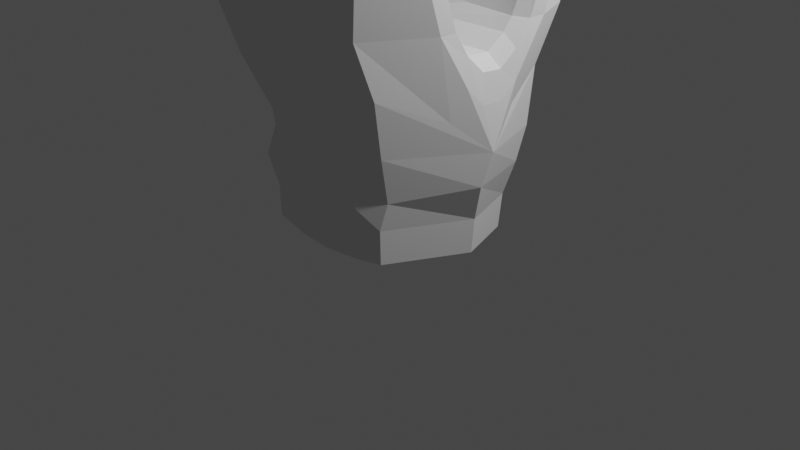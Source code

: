 # Source: untitled.blend  (saved by Blender 2.83.19; exported with 4.5.12 LTS)
import bpy
from mathutils import Matrix  # noqa: F401  (used for matrix-valued properties, if any)

bpy.ops.wm.read_factory_settings(use_empty=True)
scene = bpy.context.scene
scene.name = 'Scene'

# ---- collections
col_collection = bpy.data.collections.new('Collection'); scene.collection.children.link(col_collection)

# ---- world
world_world = bpy.data.worlds.new('World'); scene.world = world_world
world_world.use_nodes = True; world_world.node_tree.nodes.clear()
_N = world_world.node_tree.nodes; _L = world_world.node_tree.links
n0 = _N.new('ShaderNodeOutputWorld'); n0.name = 'World Output'; n0.location = (300, 300)
n1 = _N.new('ShaderNodeBackground'); n1.name = 'Background'; n1.location = (10, 300)
n1.inputs[0].default_value = (0.05088, 0.05088, 0.05088, 1.0)
_L.new(n1.outputs[0], n0.inputs[0])
n0.is_active_output = True
world_world.color = (0.05088, 0.05088, 0.05088)
world_world.use_sun_shadow = False
world_world.sun_shadow_jitter_overblur = 0.0

# ---- cameras
cam_camera = bpy.data.cameras.new('Camera')
cam_camera.clip_end = 100.0
cam_camera.ortho_scale = 7.314

# ---- lights
light_light = bpy.data.lights.new('Light', 'POINT')
light_light.transmission_factor = 0.0
light_light.energy = 1000.0
light_light.shadow_soft_size = 0.1
light_light.shadow_maximum_resolution = 0.006
light_light.use_absolute_resolution = True

# ---- meshes
me_cube_001 = bpy.data.meshes.new('Cube.001')
me_cube_001.from_pydata([(-0.9, -0.8, 0.0), (-0.8193, -0.8478, 1.093), (-0.7, 0.8, 0.0), (-0.8521, 0.9845, 1.1), (0.6, -0.8, 0.0), (0.7314, -0.9023, 1.129), (0.8, 0.6, 0.0), (0.9845, 0.7396, 1.1), (-1.0, 0.0, 0.0), (-1.219, 0.004987, 1.1), (1.0, 0.0, 0.0), (1.229, 0.004987, 1.1), (-1.137, -1.01, 1.7), (-0.8833, 1.022, 1.7), (0.7683, -1.01, 1.7), (1.022, 0.7683, 1.7), (-0.85, 1.288, 2.247), (1.056, 1.034, 2.247), (0.05039, 0.4344, 2.247), (0.7113, -1.186, 2.247), (-1.194, -1.186, 2.247), (-0.05091, -0.3785, 2.247), (-0.85, 1.288, 2.873), (1.056, 1.034, 2.873), (0.2611, 0.6307, 2.873), (0.8131, -1.242, 2.909), (-1.194, -1.195, 2.873), (-0.05091, -0.6945, 2.873), (-0.85, 1.288, 3.695), (1.056, 1.034, 3.695), (0.2611, 0.8113, 3.695), (0.7113, -1.195, 3.695), (-1.194, -1.195, 3.695), (-0.05091, -0.7984, 3.718), (-0.85, 0.9911, 4.461), (1.056, 0.7946, 4.461), (0.2611, 0.6222, 4.461), (0.7113, -0.9302, 4.461), (-1.194, -0.9302, 4.461), (-0.05091, -0.6151, 4.415), (-0.85, 0.6888, 5.111), (1.056, 0.6337, 4.939), (0.2611, 0.4452, 4.841), (0.7113, -0.6519, 5.108), (-1.194, -0.6519, 5.108), (-0.05091, -0.4143, 4.867), (-0.8416, 0.3915, 5.486), (1.064, 0.3364, 5.315), (0.6914, -0.2338, 5.52), (-1.186, -0.3482, 5.414), (0.2762, 0.006335, 5.099), (1.218, 0.6189, 2.247), (1.057, 0.3708, 2.247), (1.213, 0.4365, 2.247), (0.9529, -0.3195, 2.247), (1.082, -0.5432, 2.247), (1.101, -0.3785, 2.247), (1.255, 0.7447, 2.873), (1.152, 0.5397, 2.873), (1.29, 0.5886, 2.873), (0.9547, -0.549, 2.873), (1.085, -0.7536, 2.885), (1.102, -0.593, 2.877), (1.342, 0.7209, 3.695), (1.277, 0.5727, 3.695), (1.401, 0.5914, 3.695), (0.9584, -0.5698, 3.7), (1.055, -0.7326, 3.695), (1.095, -0.593, 3.697), (1.316, 0.5738, 4.461), (1.277, 0.4376, 4.461), (1.394, 0.4583, 4.461), (0.934, -0.4836, 4.379), (1.005, -0.6403, 4.406), (1.065, -0.5148, 4.383), (1.337, 0.4403, 4.74), (1.236, 0.3391, 4.658), (1.388, 0.3555, 4.659), (1.032, -0.4288, 4.836), (0.9559, -0.3223, 4.717), (1.087, -0.3436, 4.735), (0.935, 0.05344, 4.921), (1.061, 0.07375, 5.154), (1.093, 0.04579, 4.968), (-0.8756, 0.3758, 2.247), (-1.087, 0.6909, 2.247), (-1.03, 0.4101, 2.247), (-1.107, 0.5254, 2.247), (-1.27, -0.6571, 2.247), (-0.9793, -0.3239, 2.247), (-1.25, -0.4831, 2.247), (-1.143, -0.3612, 2.247), (-0.7599, 0.5427, 2.873), (-0.9925, 0.8549, 2.873), (-0.9174, 0.5736, 2.873), (-1.003, 0.6879, 2.873), (-1.226, -0.7895, 2.925), (-0.9192, -0.5134, 2.942), (-1.194, -0.6261, 2.943), (-1.082, -0.525, 2.949), (-0.6711, 0.5924, 3.695), (-0.937, 0.8649, 3.695), (-0.8305, 0.5998, 3.695), (-0.9278, 0.6995, 3.695), (-1.258, -0.8544, 3.695), (-0.9916, -0.5854, 3.701), (-1.245, -0.6925, 3.696), (-1.148, -0.5941, 3.698), (-0.6659, 0.4537, 4.461), (-0.9168, 0.7395, 4.461), (-0.8252, 0.4692, 4.461), (-0.917, 0.5738, 4.461), (-1.24, -0.7407, 4.461), (-0.9875, -0.4569, 4.449), (-1.236, -0.5781, 4.459), (-1.143, -0.4742, 4.455), (-0.6652, 0.3444, 4.667), (-0.9271, 0.5041, 4.865), (-0.8262, 0.3521, 4.67), (-0.9221, 0.4106, 4.743), (-1.243, -0.5149, 4.941), (-0.988, -0.3287, 4.727), (-1.238, -0.4107, 4.816), (-1.144, -0.3425, 4.737), (-0.9779, 0.02654, 4.931), (-1.157, -0.01746, 5.204), (-1.124, 0.01847, 4.945), (-1.19, 0.002369, 5.045), (0.03771, 0.3121, 2.091), (-0.03586, -0.2769, 2.102), (0.01625, 0.1211, 1.949), (-0.01068, -0.09442, 1.953), (1.223, 0.2702, 1.716), (1.156, -0.2776, 1.745), (1.062, -0.3796, 1.424), (1.229, 0.004978, 1.1), (1.134, 0.3362, 1.465), (1.216, 0.08886, 1.556), (1.191, -0.1116, 1.567), (1.045, 0.2823, 2.114), (0.9657, -0.2473, 2.125), (1.022, 0.1102, 1.964), (0.9928, -0.08364, 1.968), (1.129, -0.2526, 2.021), (1.203, 0.2786, 2.005), (1.159, -0.09008, 1.855), (1.186, 0.1044, 1.849), (-1.243, -0.2766, 1.592), (-1.165, 0.2944, 1.602), (-1.107, 0.3502, 1.319), (-1.219, 0.004971, 1.1), (-1.192, -0.3664, 1.33), (-1.226, -0.09964, 1.421), (-1.197, 0.1093, 1.424), (-0.966, -0.2491, 2.123), (-0.8865, 0.2865, 2.115), (-0.9388, -0.08399, 1.967), (-0.9097, 0.1121, 1.964), (-1.147, 0.2933, 1.876), (-1.227, -0.2653, 1.871), (-1.177, 0.1118, 1.705), (-1.206, -0.09264, 1.703), (-1.048, 0.2847, 2.053), (-1.126, -0.2503, 2.058), (-1.073, 0.1106, 1.896), (-1.101, -0.08519, 1.898), (-0.3794, 0.8916, 0.0), (0.3616, 0.8192, 0.0), (-0.005207, 0.9153, 0.0), (0.3628, 1.05, 1.1), (-0.3734, 1.121, 1.1), (-0.001021, 1.145, 1.1), (0.3682, -0.8773, 0.0), (-0.3806, -0.9154, 0.0), (-0.003635, -0.9393, 0.0), (-0.3582, -1.203, 1.173), (0.3096, -1.121, 1.145), (-0.01448, -1.231, 1.21), (0.3658, 0.0, 0.0), (-0.3804, 0.0, 0.0), (-0.007257, 0.0, 0.0), (-0.3716, 1.169, 1.7), (0.3608, 1.099, 1.7), (-0.0006729, 1.193, 1.7), (0.3478, -1.238, 1.717), (-0.3687, -1.292, 1.721), (-0.006381, -1.332, 1.723), (-0.3377, 1.435, 2.247), (0.3914, 1.366, 2.247), (0.03202, 1.459, 2.247), (0.2885, -1.432, 2.272), (-0.4226, -1.489, 2.278), (-0.06313, -1.532, 2.282), (-0.337, 1.435, 2.873), (0.389, 1.368, 2.873), (0.03149, 1.46, 2.873), (-0.4308, -1.513, 2.878), (0.2925, -1.491, 2.892), (-0.06888, -1.569, 2.883), (0.3866, 1.369, 3.695), (-0.3365, 1.435, 3.695), (0.03096, 1.46, 3.695), (0.314, -1.364, 3.664), (-0.4357, -1.413, 3.655), (-0.05946, -1.443, 3.649), (-0.3409, 1.104, 4.461), (0.3964, 1.05, 4.461), (0.03253, 1.123, 4.461), (0.308, -1.123, 4.449), (-0.4318, -1.177, 4.446), (-0.0601, -1.212, 4.444), (-0.3411, 0.7167, 5.274), (0.3991, 0.7008, 5.234), (0.03327, 0.7207, 5.313), (0.3285, -0.6758, 5.22), (-0.4407, -0.6837, 5.258), (-0.05669, -0.6881, 5.278), (-0.3321, 0.4194, 5.65), (0.4033, 0.4039, 5.612), (0.04061, 0.4235, 5.689), (0.3156, -0.2906, 5.602), (-0.4552, -0.3489, 5.592), (-0.07085, -0.332, 5.634), (-0.8461, -0.8467, 0.3667), (-0.8603, -0.959, 0.7333), (-0.7992, 0.9571, 0.6772), (-0.7206, 0.8251, 0.3667), (0.9514, 0.646, 0.7402), (0.8263, 0.6189, 0.3667), (0.6888, -0.7893, 0.6533), (0.6201, -0.825, 0.3667), (1.153, -0.06013, 0.7474), (1.033, 6.859e-05, 0.3667), (-1.143, 0.003165, 0.7333), (-1.036, -0.01312, 0.3525), (-0.3184, -1.148, 0.7333), (-0.3361, -0.9932, 0.3667), (0.01797, -1.022, 0.3667), (0.04162, -1.184, 0.7333), (0.3638, -0.9465, 0.3667), (0.3897, -1.089, 0.7333), (0.3176, 1.033, 0.7333), (0.3471, 0.8585, 0.3667), (-0.002495, 0.9653, 0.2846), (-0.002395, 1.065, 0.7333), (-0.3624, 0.9275, 0.3667), (-0.3743, 1.041, 0.7333)], [], [(233, 9, 3, 225), (7, 169, 182, 15), (231, 11, 5, 229), (1, 175, 185, 12), (235, 175, 1, 224), (129, 154, 89, 21), (143, 56, 55, 133), (2, 166, 179, 8), (227, 7, 11, 231), (224, 1, 9, 233), (241, 169, 7, 227), (229, 5, 176, 240), (15, 182, 188, 17), (178, 10, 4, 172), (8, 179, 173, 0), (167, 6, 10, 178), (88, 20, 26, 96), (9, 1, 12, 151, 150), (84, 18, 24, 92), (132, 136, 15, 17, 51), (53, 144, 132, 51), (158, 87, 85, 148), (176, 5, 14, 184), (170, 3, 13, 181), (54, 21, 27, 60), (16, 85, 93, 22), (12, 185, 191, 20), (128, 139, 52, 18), (181, 13, 16, 187), (11, 7, 15, 136, 135), (57, 23, 29, 63), (187, 16, 22, 193), (184, 14, 19, 190), (17, 188, 194, 23), (51, 17, 23, 57), (147, 151, 12, 20, 88), (96, 26, 32, 104), (29, 199, 206, 35), (193, 22, 28, 200), (26, 196, 203, 32), (18, 52, 58, 24), (23, 194, 199, 29), (190, 19, 25, 197), (19, 55, 61, 25), (22, 93, 101, 28), (140, 129, 21, 54), (21, 89, 97, 27), (20, 191, 196, 26), (202, 31, 37, 208), (200, 28, 34, 205), (35, 206, 212, 41), (32, 203, 209, 38), (28, 101, 109, 34), (24, 58, 64, 30), (27, 97, 105, 33), (25, 61, 67, 31), (63, 29, 35, 69), (92, 24, 30, 100), (60, 27, 33, 66), (197, 25, 31, 202), (208, 37, 43, 214), (205, 34, 40, 211), (41, 212, 218, 47), (38, 209, 215, 44), (104, 32, 38, 112), (34, 109, 117, 40), (30, 64, 70, 36), (33, 105, 113, 39), (31, 67, 73, 37), (69, 35, 41, 75), (100, 30, 36, 108), (66, 33, 39, 72), (211, 40, 46, 217), (220, 48, 47, 218), (44, 215, 221, 49), (79, 45, 50, 81), (112, 38, 44, 120), (40, 117, 125, 46), (36, 70, 76, 42), (39, 113, 121, 45), (37, 73, 78, 43), (75, 41, 47, 82), (108, 36, 42, 116), (72, 39, 45, 79), (214, 43, 48, 220), (120, 44, 49, 125), (46, 125, 49), (42, 76, 81, 50), (45, 121, 124, 50), (43, 78, 82, 48), (48, 82, 47), (116, 42, 50, 124), (49, 221, 217, 46), (147, 88, 90, 159), (14, 134, 133, 55, 19), (140, 54, 56, 143), (5, 11, 135, 134, 14), (61, 55, 56, 62), (62, 56, 54, 60), (58, 52, 53, 59), (59, 53, 51, 57), (64, 58, 59, 65), (65, 59, 57, 63), (67, 61, 62, 68), (68, 62, 60, 66), (70, 64, 65, 71), (71, 65, 63, 69), (73, 67, 68, 74), (74, 68, 66, 72), (79, 81, 83, 80), (80, 83, 82, 78), (76, 70, 71, 77), (77, 71, 69, 75), (78, 73, 74, 80), (80, 74, 72, 79), (81, 76, 77, 83), (83, 77, 75, 82), (52, 139, 144, 53), (159, 90, 91, 163), (13, 149, 148, 85, 16), (3, 9, 150, 149, 13), (162, 86, 87, 158), (155, 84, 86, 162), (93, 85, 87, 95), (95, 87, 86, 94), (94, 86, 84, 92), (88, 96, 98, 90), (90, 98, 99, 91), (91, 99, 97, 89), (101, 93, 95, 103), (103, 95, 94, 102), (102, 94, 92, 100), (96, 104, 106, 98), (98, 106, 107, 99), (99, 107, 105, 97), (109, 101, 103, 111), (111, 103, 102, 110), (110, 102, 100, 108), (104, 112, 114, 106), (106, 114, 115, 107), (107, 115, 113, 105), (117, 109, 111, 119), (119, 111, 110, 118), (118, 110, 108, 116), (112, 120, 122, 114), (114, 122, 123, 115), (115, 123, 121, 113), (125, 117, 119, 127), (127, 119, 118, 126), (126, 118, 116, 124), (120, 125, 127, 122), (122, 127, 126, 123), (123, 126, 124, 121), (163, 91, 89, 154), (135, 138, 133, 134), (150, 153, 148, 149), (144, 139, 141, 146), (146, 141, 142, 145), (145, 142, 140, 143), (132, 144, 146, 137), (137, 146, 145, 138), (138, 145, 143, 133), (129, 140, 142, 131), (131, 142, 141, 130), (130, 141, 139, 128), (163, 154, 156, 165), (165, 156, 157, 164), (164, 157, 155, 162), (159, 163, 165, 161), (161, 165, 164, 160), (160, 164, 162, 158), (147, 159, 161, 152), (152, 161, 160, 153), (153, 160, 158, 148), (154, 129, 131, 156), (156, 131, 130, 157), (157, 130, 128, 155), (155, 128, 18, 84), (137, 138, 135), (132, 137, 135, 136), (152, 153, 150), (147, 152, 150, 151), (182, 169, 171, 183), (183, 171, 170, 181), (167, 178, 180, 168), (168, 180, 179, 166), (185, 175, 177, 186), (186, 177, 176, 184), (178, 172, 174, 180), (180, 174, 173, 179), (236, 173, 174, 237), (237, 174, 172, 239), (242, 167, 168, 243), (243, 168, 166, 245), (188, 182, 183, 189), (189, 183, 181, 187), (187, 193, 195, 189), (189, 195, 194, 188), (184, 190, 192, 186), (186, 192, 191, 185), (203, 196, 198, 204), (204, 198, 197, 202), (196, 191, 192, 198), (198, 192, 190, 197), (206, 199, 201, 207), (207, 201, 200, 205), (193, 200, 201, 195), (195, 201, 199, 194), (212, 206, 207, 213), (213, 207, 205, 211), (209, 203, 204, 210), (210, 204, 202, 208), (215, 209, 210, 216), (216, 210, 208, 214), (218, 212, 213, 219), (219, 213, 211, 217), (221, 215, 216, 222), (222, 216, 214, 220), (220, 218, 219, 222), (222, 219, 217, 221), (225, 3, 170, 246), (2, 226, 245, 166), (226, 225, 246, 245), (171, 244, 246, 170), (244, 243, 245, 246), (169, 241, 244, 171), (241, 242, 243, 244), (177, 238, 240, 176), (238, 237, 239, 240), (175, 235, 238, 177), (235, 236, 237, 238), (4, 230, 239, 172), (230, 229, 240, 239), (167, 242, 228, 6), (242, 241, 227, 228), (0, 223, 234, 8), (223, 224, 233, 234), (6, 228, 232, 10), (228, 227, 231, 232), (173, 236, 223, 0), (236, 235, 224, 223), (10, 232, 230, 4), (232, 231, 229, 230), (8, 234, 226, 2), (234, 233, 225, 226)])
_uv = me_cube_001.uv_layers.new(name='UVMap')
_uv.uv.foreach_set('vector', [0.5417, 0.125, 0.625, 0.125, 0.625, 0.25, 0.5417, 0.25, 0.625, 0.5, 0.625, 0.4207, 0.625, 0.4186, 0.625, 0.5, 0.5417, 0.625, 0.625, 0.625, 0.625, 0.75, 0.5417, 0.75, 0.625, 1.0, 0.625, 0.9245, 0.625, 0.9155, 0.625, 1.0, 0.5417, 0.9256, 0.625, 0.9245, 0.625, 1.0, 0.5417, 1.0, 0.75, 0.625, 0.8413, 0.625, 0.8413, 0.625, 0.75, 0.625, 0.625, 0.625, 0.625, 0.625, 0.625, 0.6589, 0.625, 0.6557, 0.125, 0.5, 0.1822, 0.5, 0.2025, 0.625, 0.125, 0.625, 0.5417, 0.5, 0.625, 0.5, 0.625, 0.625, 0.5417, 0.625, 0.5417, 0.0, 0.625, 0.0, 0.625, 0.125, 0.5417, 0.125, 0.5417, 0.4243, 0.625, 0.4207, 0.625, 0.5, 0.5417, 0.5, 0.5417, 0.75, 0.625, 0.75, 0.625, 0.8135, 0.5417, 0.8084, 0.625, 0.5, 0.625, 0.4186, 0.625, 0.4183, 0.625, 0.5, 0.2957, 0.625, 0.375, 0.625, 0.375, 0.75, 0.3267, 0.75, 0.125, 0.625, 0.2025, 0.625, 0.1971, 0.75, 0.125, 0.75, 0.3065, 0.5, 0.375, 0.5, 0.375, 0.625, 0.2957, 0.625, 0.625, 0.07494, 0.625, 0.0, 0.625, 0.0, 0.625, 0.06752, 0.625, 0.125, 0.625, 0.0, 0.625, 0.0, 0.625, 0.07936, 0.625, 0.125, 0.8411, 0.625, 0.75, 0.625, 0.75, 0.625, 0.8434, 0.625, 0.625, 0.5855, 0.625, 0.5508, 0.625, 0.5, 0.625, 0.5, 0.625, 0.5763, 0.625, 0.625, 0.625, 0.625, 0.625, 0.5855, 0.625, 0.5763, 0.625, 0.1487, 0.625, 0.1503, 0.625, 0.1701, 0.625, 0.1663, 0.625, 0.8135, 0.625, 0.75, 0.625, 0.75, 0.625, 0.8184, 0.625, 0.3198, 0.625, 0.25, 0.625, 0.25, 0.625, 0.3219, 0.6512, 0.625, 0.75, 0.625, 0.75, 0.625, 0.6511, 0.625, 0.625, 0.25, 0.625, 0.1701, 0.625, 0.1801, 0.625, 0.25, 0.625, 1.0, 0.625, 0.9155, 0.625, 0.9152, 0.625, 1.0, 0.75, 0.625, 0.651, 0.625, 0.651, 0.625, 0.75, 0.625, 0.625, 0.3219, 0.625, 0.25, 0.625, 0.25, 0.625, 0.322, 0.625, 0.625, 0.625, 0.5, 0.625, 0.5, 0.625, 0.5702, 0.625, 0.625, 0.625, 0.5694, 0.625, 0.5, 0.625, 0.5, 0.625, 0.5751, 0.625, 0.322, 0.625, 0.25, 0.625, 0.25, 0.625, 0.3221, 0.625, 0.8184, 0.625, 0.75, 0.625, 0.75, 0.625, 0.8187, 0.625, 0.5, 0.625, 0.4183, 0.625, 0.418, 0.625, 0.5, 0.625, 0.5763, 0.625, 0.5, 0.625, 0.5, 0.625, 0.5694, 0.625, 0.0849, 0.625, 0.05881, 0.625, 0.0, 0.625, 0.0, 0.625, 0.07494, 0.625, 0.06752, 0.625, 0.0, 0.625, 0.0, 0.625, 0.06226, 0.625, 0.5, 0.625, 0.4177, 0.625, 0.4189, 0.625, 0.5, 0.625, 0.3221, 0.625, 0.25, 0.625, 0.25, 0.625, 0.3222, 0.625, 1.0, 0.625, 0.9152, 0.625, 0.9166, 0.625, 1.0, 0.75, 0.625, 0.651, 0.625, 0.6534, 0.625, 0.75, 0.625, 0.625, 0.5, 0.625, 0.418, 0.625, 0.4177, 0.625, 0.5, 0.625, 0.8187, 0.625, 0.75, 0.625, 0.75, 0.625, 0.8238, 0.625, 0.75, 0.625, 0.6589, 0.625, 0.6665, 0.625, 0.75, 0.625, 0.25, 0.625, 0.1801, 0.625, 0.1817, 0.625, 0.25, 0.6512, 0.625, 0.75, 0.625, 0.75, 0.625, 0.6512, 0.625, 0.75, 0.625, 0.8413, 0.625, 0.8403, 0.625, 0.75, 0.625, 0.625, 1.0, 0.625, 0.9152, 0.625, 0.9152, 0.625, 1.0, 0.625, 0.8146, 0.625, 0.75, 0.625, 0.75, 0.625, 0.8156, 0.625, 0.3222, 0.625, 0.25, 0.625, 0.25, 0.625, 0.3216, 0.625, 0.5, 0.625, 0.4189, 0.625, 0.4193, 0.625, 0.5, 0.625, 1.0, 0.625, 0.9166, 0.625, 0.9162, 0.625, 1.0, 0.625, 0.25, 0.625, 0.1817, 0.625, 0.1976, 0.625, 0.25, 0.75, 0.625, 0.6534, 0.625, 0.65, 0.625, 0.75, 0.625, 0.75, 0.625, 0.8403, 0.625, 0.8426, 0.625, 0.75, 0.625, 0.625, 0.75, 0.625, 0.6665, 0.625, 0.6655, 0.625, 0.75, 0.625, 0.5751, 0.625, 0.5, 0.625, 0.5, 0.625, 0.5684, 0.8434, 0.625, 0.75, 0.625, 0.75, 0.625, 0.8417, 0.625, 0.6511, 0.625, 0.75, 0.625, 0.75, 0.625, 0.6507, 0.625, 0.625, 0.8238, 0.625, 0.75, 0.625, 0.75, 0.625, 0.8146, 0.625, 0.8156, 0.625, 0.75, 0.625, 0.75, 0.625, 0.8122, 0.625, 0.3216, 0.625, 0.25, 0.625, 0.25, 0.625, 0.3215, 0.625, 0.5, 0.625, 0.4193, 0.625, 0.4187, 0.625, 0.5, 0.625, 1.0, 0.625, 0.9162, 0.625, 0.9171, 0.625, 1.0, 0.625, 0.06226, 0.625, 0.0, 0.625, 0.0, 0.625, 0.0447, 0.625, 0.25, 0.625, 0.1976, 0.625, 0.1895, 0.625, 0.25, 0.75, 0.625, 0.65, 0.625, 0.6501, 0.625, 0.75, 0.625, 0.75, 0.625, 0.8426, 0.625, 0.8422, 0.625, 0.75, 0.625, 0.625, 0.75, 0.625, 0.6655, 0.625, 0.6748, 0.625, 0.75, 0.625, 0.5684, 0.625, 0.5, 0.625, 0.5, 0.625, 0.574, 0.8417, 0.625, 0.75, 0.625, 0.75, 0.625, 0.8412, 0.625, 0.6507, 0.625, 0.75, 0.625, 0.75, 0.625, 0.6516, 0.625, 0.625, 0.3215, 0.625, 0.25, 0.625, 0.25, 0.625, 0.3216, 0.625, 0.8115, 0.625, 0.75, 0.625, 0.5, 0.625, 0.4187, 0.625, 1.0, 0.625, 0.9171, 0.625, 0.918, 0.625, 1.0, 0.6509, 0.625, 0.75, 0.625, 0.75, 0.625, 0.6633, 0.625, 0.625, 0.0447, 0.625, 0.0, 0.625, 0.0, 0.625, 0.04842, 0.625, 0.25, 0.625, 0.1895, 0.625, 0.1672, 0.625, 0.25, 0.75, 0.625, 0.6501, 0.625, 0.654, 0.625, 0.75, 0.625, 0.75, 0.625, 0.8422, 0.625, 0.8422, 0.625, 0.75, 0.625, 0.625, 0.75, 0.625, 0.6748, 0.625, 0.6711, 0.625, 0.75, 0.625, 0.574, 0.625, 0.5, 0.625, 0.5, 0.625, 0.5641, 0.8412, 0.625, 0.75, 0.625, 0.75, 0.625, 0.8411, 0.625, 0.6516, 0.625, 0.75, 0.625, 0.75, 0.625, 0.6509, 0.625, 0.625, 0.8122, 0.625, 0.75, 0.625, 0.75, 0.625, 0.8115, 0.625, 0.04842, 0.625, 0.0, 0.625, 0.0, 0.625, 0.06705, 0.0, 0.0, 0.0, 0.0, 0.0, 0.0, 0.75, 0.625, 0.654, 0.625, 0.6655, 0.625, 0.75, 0.625, 0.75, 0.625, 0.8422, 0.625, 0.8489, 0.625, 0.75, 0.625, 0.625, 0.75, 0.625, 0.6711, 0.625, 0.6616, 0.625, 0.75, 0.0, 0.0, 0.0, 0.0, 0.0, 0.0, 0.8411, 0.625, 0.75, 0.625, 0.75, 0.625, 0.8484, 0.625, 0.625, 1.0, 0.625, 0.918, 0.625, 0.3216, 0.625, 0.25, 0.625, 0.0849, 0.625, 0.07494, 0.625, 0.09832, 0.625, 0.1023, 0.625, 0.75, 0.625, 0.6877, 0.625, 0.6557, 0.625, 0.6589, 0.625, 0.75, 0.6512, 0.625, 0.6512, 0.625, 0.625, 0.625, 0.625, 0.625, 0.625, 0.75, 0.625, 0.625, 0.625, 0.625, 0.625, 0.6724, 0.625, 0.75, 0.625, 0.6665, 0.625, 0.6589, 0.625, 0.625, 0.625, 0.625, 0.625, 0.625, 0.625, 0.625, 0.6512, 0.625, 0.6511, 0.625, 0.6534, 0.625, 0.651, 0.625, 0.625, 0.625, 0.625, 0.625, 0.625, 0.625, 0.625, 0.625, 0.625, 0.5763, 0.625, 0.5694, 0.65, 0.625, 0.6534, 0.625, 0.625, 0.625, 0.625, 0.625, 0.625, 0.625, 0.625, 0.625, 0.625, 0.5694, 0.625, 0.5751, 0.625, 0.6655, 0.625, 0.6665, 0.625, 0.625, 0.625, 0.625, 0.625, 0.625, 0.625, 0.625, 0.6511, 0.625, 0.6507, 0.625, 0.6501, 0.625, 0.65, 0.625, 0.625, 0.625, 0.625, 0.625, 0.625, 0.625, 0.625, 0.625, 0.625, 0.5751, 0.625, 0.5684, 0.625, 0.6748, 0.625, 0.6655, 0.625, 0.625, 0.625, 0.625, 0.625, 0.625, 0.625, 0.625, 0.6507, 0.625, 0.6516, 0.625, 0.6509, 0.625, 0.6633, 0.625, 0.625, 0.625, 0.625, 0.625, 0.625, 0.625, 0.625, 0.625, 0.625, 0.6616, 0.625, 0.6711, 0.654, 0.625, 0.6501, 0.625, 0.625, 0.625, 0.625, 0.625, 0.625, 0.625, 0.625, 0.625, 0.625, 0.5684, 0.625, 0.574, 0.625, 0.6711, 0.625, 0.6748, 0.625, 0.625, 0.625, 0.625, 0.625, 0.625, 0.625, 0.625, 0.6516, 0.625, 0.6509, 0.625, 0.6655, 0.625, 0.654, 0.625, 0.625, 0.625, 0.625, 0.625, 0.625, 0.625, 0.625, 0.625, 0.625, 0.574, 0.625, 0.5641, 0.651, 0.625, 0.651, 0.625, 0.625, 0.625, 0.625, 0.625, 0.625, 0.1023, 0.625, 0.09832, 0.625, 0.125, 0.625, 0.125, 0.625, 0.25, 0.625, 0.1932, 0.625, 0.1663, 0.625, 0.1701, 0.625, 0.25, 0.625, 0.25, 0.625, 0.125, 0.625, 0.125, 0.625, 0.1674, 0.625, 0.25, 0.8566, 0.625, 0.8564, 0.625, 0.875, 0.625, 0.875, 0.625, 0.8411, 0.625, 0.8411, 0.625, 0.8564, 0.625, 0.8566, 0.625, 0.625, 0.1801, 0.625, 0.1701, 0.625, 0.1498, 0.625, 0.1555, 0.625, 0.1555, 0.625, 0.1498, 0.625, 0.125, 0.625, 0.125, 0.8578, 0.625, 0.8562, 0.625, 0.8411, 0.625, 0.8434, 0.625, 0.625, 0.07494, 0.625, 0.06752, 0.625, 0.09388, 0.625, 0.09889, 0.625, 0.09889, 0.625, 0.09388, 0.625, 0.125, 0.625, 0.125, 0.857, 0.625, 0.8567, 0.625, 0.8403, 0.625, 0.8413, 0.625, 0.625, 0.1817, 0.625, 0.1801, 0.625, 0.155, 0.625, 0.1568, 0.625, 0.1568, 0.625, 0.155, 0.625, 0.125, 0.625, 0.125, 0.8568, 0.625, 0.8572, 0.625, 0.8434, 0.625, 0.8417, 0.625, 0.625, 0.06752, 0.625, 0.06226, 0.625, 0.09084, 0.625, 0.09378, 0.625, 0.09378, 0.625, 0.09084, 0.625, 0.125, 0.625, 0.125, 0.8563, 0.625, 0.857, 0.625, 0.8426, 0.625, 0.8403, 0.625, 0.625, 0.1976, 0.625, 0.1817, 0.625, 0.1567, 0.625, 0.1651, 0.625, 0.1651, 0.625, 0.1567, 0.625, 0.125, 0.625, 0.125, 0.856, 0.625, 0.8566, 0.625, 0.8417, 0.625, 0.8412, 0.625, 0.625, 0.06226, 0.625, 0.0447, 0.625, 0.08103, 0.625, 0.09012, 0.625, 0.09012, 0.625, 0.08103, 0.625, 0.125, 0.625, 0.125, 0.8572, 0.625, 0.8567, 0.625, 0.8422, 0.625, 0.8426, 0.625, 0.625, 0.1895, 0.625, 0.1976, 0.625, 0.1657, 0.625, 0.1617, 0.625, 0.1617, 0.625, 0.1657, 0.625, 0.125, 0.625, 0.125, 0.8564, 0.625, 0.8562, 0.625, 0.8412, 0.625, 0.8411, 0.625, 0.625, 0.0447, 0.625, 0.04842, 0.625, 0.08247, 0.625, 0.08054, 0.625, 0.08054, 0.625, 0.08247, 0.625, 0.125, 0.625, 0.125, 0.857, 0.625, 0.857, 0.625, 0.8422, 0.625, 0.8422, 0.625, 0.625, 0.1672, 0.625, 0.1895, 0.625, 0.1629, 0.625, 0.1505, 0.625, 0.1505, 0.625, 0.1629, 0.625, 0.125, 0.625, 0.125, 0.8583, 0.625, 0.8563, 0.625, 0.8411, 0.625, 0.8484, 0.625, 0.625, 0.04842, 0.625, 0.06705, 0.625, 0.09286, 0.625, 0.08304, 0.625, 0.08304, 0.625, 0.09286, 0.625, 0.125, 0.625, 0.125, 0.8568, 0.625, 0.86, 0.625, 0.8489, 0.625, 0.8422, 0.625, 0.8574, 0.625, 0.8572, 0.625, 0.8413, 0.625, 0.8413, 0.625, 0.625, 0.5932, 0.625, 0.6234, 0.625, 0.625, 0.625, 0.6088, 0.625, 0.09209, 0.625, 0.1071, 0.625, 0.1071, 0.625, 0.1031, 0.625, 0.625, 0.651, 0.625, 0.6534, 0.625, 0.6291, 0.625, 0.6291, 0.625, 0.6534, 0.625, 0.6519, 0.625, 0.6276, 0.625, 0.6276, 0.625, 0.6519, 0.625, 0.6512, 0.625, 0.625, 0.625, 0.625, 0.5855, 0.625, 0.625, 0.625, 0.641, 0.625, 0.604, 0.625, 0.604, 0.625, 0.641, 0.625, 0.625, 0.625, 0.6234, 0.625, 0.6428, 0.625, 0.6129, 0.625, 0.625, 0.625, 0.6557, 0.75, 0.625, 0.6512, 0.625, 0.6519, 0.625, 0.7494, 0.625, 0.7494, 0.625, 0.6519, 0.625, 0.6534, 0.625, 0.7507, 0.625, 0.7507, 0.625, 0.6534, 0.625, 0.651, 0.625, 0.75, 0.625, 0.8574, 0.625, 0.8413, 0.625, 0.84, 0.625, 0.8557, 0.625, 0.8557, 0.625, 0.84, 0.625, 0.8414, 0.625, 0.8562, 0.625, 0.8562, 0.625, 0.8414, 0.625, 0.8411, 0.625, 0.8566, 0.625, 0.625, 0.1023, 0.625, 0.125, 0.625, 0.1318, 0.625, 0.111, 0.625, 0.111, 0.625, 0.1318, 0.625, 0.125, 0.625, 0.125, 0.8694, 0.625, 0.8513, 0.625, 0.8566, 0.625, 0.875, 0.625, 0.625, 0.0849, 0.625, 0.1023, 0.625, 0.1128, 0.625, 0.09622, 0.625, 0.09622, 0.625, 0.1128, 0.625, 0.1071, 0.625, 0.1071, 0.625, 0.1571, 0.625, 0.1398, 0.625, 0.1487, 0.625, 0.1663, 0.8413, 0.625, 0.75, 0.625, 0.7494, 0.625, 0.84, 0.625, 0.84, 0.625, 0.7494, 0.625, 0.7507, 0.625, 0.8414, 0.625, 0.8414, 0.625, 0.7507, 0.625, 0.75, 0.625, 0.8411, 0.625, 0.8411, 0.625, 0.75, 0.625, 0.75, 0.625, 0.8411, 0.625, 0.625, 0.5889, 0.625, 0.6234, 0.625, 0.5932, 0.625, 0.5855, 0.625, 0.5889, 0.625, 0.5932, 0.625, 0.588, 0.625, 0.08803, 0.625, 0.1071, 0.625, 0.09209, 0.625, 0.0849, 0.625, 0.08803, 0.625, 0.09209, 0.625, 0.08732, 0.625, 0.4186, 0.625, 0.4207, 0.6231, 0.375, 0.625, 0.375, 0.625, 0.375, 0.6231, 0.375, 0.625, 0.3198, 0.625, 0.3219, 0.3065, 0.5, 0.2957, 0.625, 0.25, 0.625, 0.25, 0.5106, 0.25, 0.5106, 0.25, 0.625, 0.2025, 0.625, 0.1822, 0.5, 0.625, 0.9155, 0.625, 0.9245, 0.6209, 0.875, 0.625, 0.875, 0.625, 0.875, 0.6209, 0.875, 0.625, 0.8135, 0.625, 0.8184, 0.2957, 0.625, 0.3267, 0.75, 0.25, 0.7424, 0.25, 0.625, 0.25, 0.625, 0.25, 0.7424, 0.1971, 0.75, 0.2025, 0.625, 0.4583, 0.9267, 0.375, 0.9279, 0.375, 0.875, 0.457, 0.875, 0.457, 0.875, 0.375, 0.875, 0.375, 0.7983, 0.4583, 0.8034, 0.4583, 0.4279, 0.375, 0.4315, 0.375, 0.375, 0.4577, 0.375, 0.4577, 0.375, 0.375, 0.375, 0.375, 0.3072, 0.4583, 0.3114, 0.625, 0.4183, 0.625, 0.4186, 0.625, 0.375, 0.625, 0.375, 0.625, 0.375, 0.625, 0.375, 0.625, 0.3219, 0.625, 0.322, 0.625, 0.322, 0.625, 0.3221, 0.625, 0.375, 0.625, 0.375, 0.625, 0.375, 0.625, 0.375, 0.625, 0.418, 0.625, 0.4183, 0.625, 0.8184, 0.625, 0.8187, 0.625, 0.875, 0.625, 0.875, 0.625, 0.875, 0.625, 0.875, 0.625, 0.9152, 0.625, 0.9155, 0.625, 0.9166, 0.625, 0.9152, 0.625, 0.875, 0.625, 0.875, 0.625, 0.875, 0.625, 0.875, 0.625, 0.8238, 0.625, 0.8146, 0.625, 0.9152, 0.625, 0.9152, 0.625, 0.875, 0.625, 0.875, 0.625, 0.875, 0.625, 0.875, 0.625, 0.8187, 0.625, 0.8238, 0.625, 0.4189, 0.625, 0.4177, 0.625, 0.375, 0.625, 0.375, 0.625, 0.375, 0.625, 0.375, 0.625, 0.3222, 0.625, 0.3216, 0.625, 0.3221, 0.625, 0.3222, 0.625, 0.375, 0.625, 0.375, 0.625, 0.375, 0.625, 0.375, 0.625, 0.4177, 0.625, 0.418, 0.625, 0.4193, 0.625, 0.4189, 0.625, 0.375, 0.625, 0.375, 0.625, 0.375, 0.625, 0.375, 0.625, 0.3216, 0.625, 0.3215, 0.625, 0.9162, 0.625, 0.9166, 0.625, 0.875, 0.625, 0.875, 0.625, 0.875, 0.625, 0.875, 0.625, 0.8146, 0.625, 0.8156, 0.625, 0.9171, 0.625, 0.9162, 0.625, 0.875, 0.625, 0.875, 0.625, 0.875, 0.625, 0.875, 0.625, 0.8156, 0.625, 0.8122, 0.625, 0.4187, 0.625, 0.4193, 0.625, 0.375, 0.625, 0.3832, 0.625, 0.3832, 0.625, 0.375, 0.625, 0.3215, 0.625, 0.3216, 0.625, 0.918, 0.625, 0.9171, 0.625, 0.875, 0.625, 0.8714, 0.625, 0.8714, 0.625, 0.875, 0.625, 0.8122, 0.625, 0.8115, 0.625, 0.8115, 0.625, 0.4187, 0.625, 0.3832, 0.625, 0.8714, 0.625, 0.8714, 0.625, 0.3832, 0.625, 0.3216, 0.625, 0.918, 0.5417, 0.25, 0.625, 0.25, 0.625, 0.3198, 0.5417, 0.3156, 0.375, 0.25, 0.4583, 0.25, 0.4583, 0.3114, 0.375, 0.3072, 0.4583, 0.25, 0.5417, 0.25, 0.5417, 0.3156, 0.4583, 0.3114, 0.6231, 0.375, 0.5404, 0.375, 0.5417, 0.3156, 0.625, 0.3198, 0.5404, 0.375, 0.4577, 0.375, 0.4583, 0.3114, 0.5417, 0.3156, 0.625, 0.4207, 0.5417, 0.4243, 0.5404, 0.375, 0.6231, 0.375, 0.5417, 0.4243, 0.4583, 0.4279, 0.4577, 0.375, 0.5404, 0.375, 0.6209, 0.875, 0.5389, 0.875, 0.5417, 0.8084, 0.625, 0.8135, 0.5389, 0.875, 0.457, 0.875, 0.4583, 0.8034, 0.5417, 0.8084, 0.625, 0.9245, 0.5417, 0.9256, 0.5389, 0.875, 0.6209, 0.875, 0.5417, 0.9256, 0.4583, 0.9267, 0.457, 0.875, 0.5389, 0.875, 0.375, 0.75, 0.4583, 0.75, 0.4583, 0.8034, 0.375, 0.7983, 0.4583, 0.75, 0.5417, 0.75, 0.5417, 0.8084, 0.4583, 0.8034, 0.375, 0.4315, 0.4583, 0.4279, 0.4583, 0.5, 0.375, 0.5, 0.4583, 0.4279, 0.5417, 0.4243, 0.5417, 0.5, 0.4583, 0.5, 0.375, 0.0, 0.4583, 0.0, 0.4583, 0.125, 0.375, 0.125, 0.4583, 0.0, 0.5417, 0.0, 0.5417, 0.125, 0.4583, 0.125, 0.375, 0.5, 0.4583, 0.5, 0.4583, 0.625, 0.375, 0.625, 0.4583, 0.5, 0.5417, 0.5, 0.5417, 0.625, 0.4583, 0.625, 0.375, 0.9279, 0.4583, 0.9267, 0.4583, 1.0, 0.375, 1.0, 0.4583, 0.9267, 0.5417, 0.9256, 0.5417, 1.0, 0.4583, 1.0, 0.375, 0.625, 0.4583, 0.625, 0.4583, 0.75, 0.375, 0.75, 0.4583, 0.625, 0.5417, 0.625, 0.5417, 0.75, 0.4583, 0.75, 0.375, 0.125, 0.4583, 0.125, 0.4583, 0.25, 0.375, 0.25, 0.4583, 0.125, 0.5417, 0.125, 0.5417, 0.25, 0.4583, 0.25])
me_cube_001.use_remesh_fix_poles = True
me_cube_001.use_remesh_preserve_attributes = False
me_cube_001.use_mirror_vertex_groups = False
me_cube_001.update()

# ---- objects
ob_light = bpy.data.objects.new('Light', light_light)
ob_camera = bpy.data.objects.new('Camera', cam_camera)
ob_cube = bpy.data.objects.new('Cube', me_cube_001)

# ---- transforms, parenting, visibility, modifiers, constraints
ob_light.location = (4.076, 1.005, 5.904)
ob_light.rotation_euler = (0.6503, 0.05522, 1.866)
ob_light.lock_rotations_4d = False
ob_light.empty_display_type = 'ARROWS'
ob_light.color = (0.0, 0.0, 0.0, 0.0)
ob_light.lineart.crease_threshold = 0.0
ob_camera.location = (7.359, -6.926, 4.958)
ob_camera.rotation_euler = (1.109, 0.0, 0.8149)
ob_camera.lock_rotations_4d = False
ob_camera.empty_display_type = 'ARROWS'
ob_camera.color = (0.0, 0.0, 0.0, 0.0)
ob_camera.display_type = 'WIRE'
ob_camera.lineart.crease_threshold = 0.0
ob_cube.location = (0.0, 0.0, 0.0)
ob_cube.lineart.crease_threshold = 0.0

# ---- collection membership
col_collection.objects.link(ob_light)
col_collection.objects.link(ob_camera)
col_collection.objects.link(ob_cube)

# ---- scene / render settings (as saved in the file)
scene.camera = ob_camera
scene.frame_start = 1; scene.frame_end = 250; scene.frame_set(1)
scene.render.engine = 'BLENDER_EEVEE_NEXT'
scene.cycles.use_denoising = False
scene.cycles.samples = 128
scene.cycles.sampling_pattern = 'TABULATED_SOBOL'
scene.cycles.use_adaptive_sampling = False
scene.cycles.use_light_tree = False
scene.view_settings.view_transform = 'Filmic'
bpy.context.view_layer.update()
